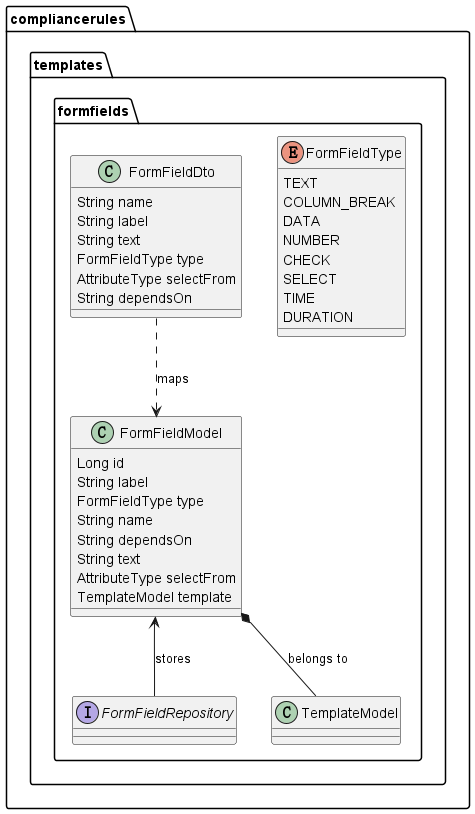

The diagram above was rendered by PlantUML. Its source (embedded in the PNG):
@startuml class-diagram-compliancerules-formfields

package compliancerules.templates.formfields {

    enum FormFieldType {
        TEXT
        COLUMN_BREAK
        DATA
        NUMBER
        CHECK
        SELECT
        TIME
        DURATION
    }

    class FormFieldDto {
        String name
        String label
        String text
        FormFieldType type
        AttributeType selectFrom
        String dependsOn
    }

    class FormFieldModel {
        Long id
        String label
        FormFieldType type
        String name
        String dependsOn
        String text
        AttributeType selectFrom
        TemplateModel template
    }

    interface FormFieldRepository {
    }

    FormFieldDto ..> FormFieldModel: maps
    FormFieldModel <-- FormFieldRepository: stores
    FormFieldModel *-- TemplateModel: belongs to
}

@enduml